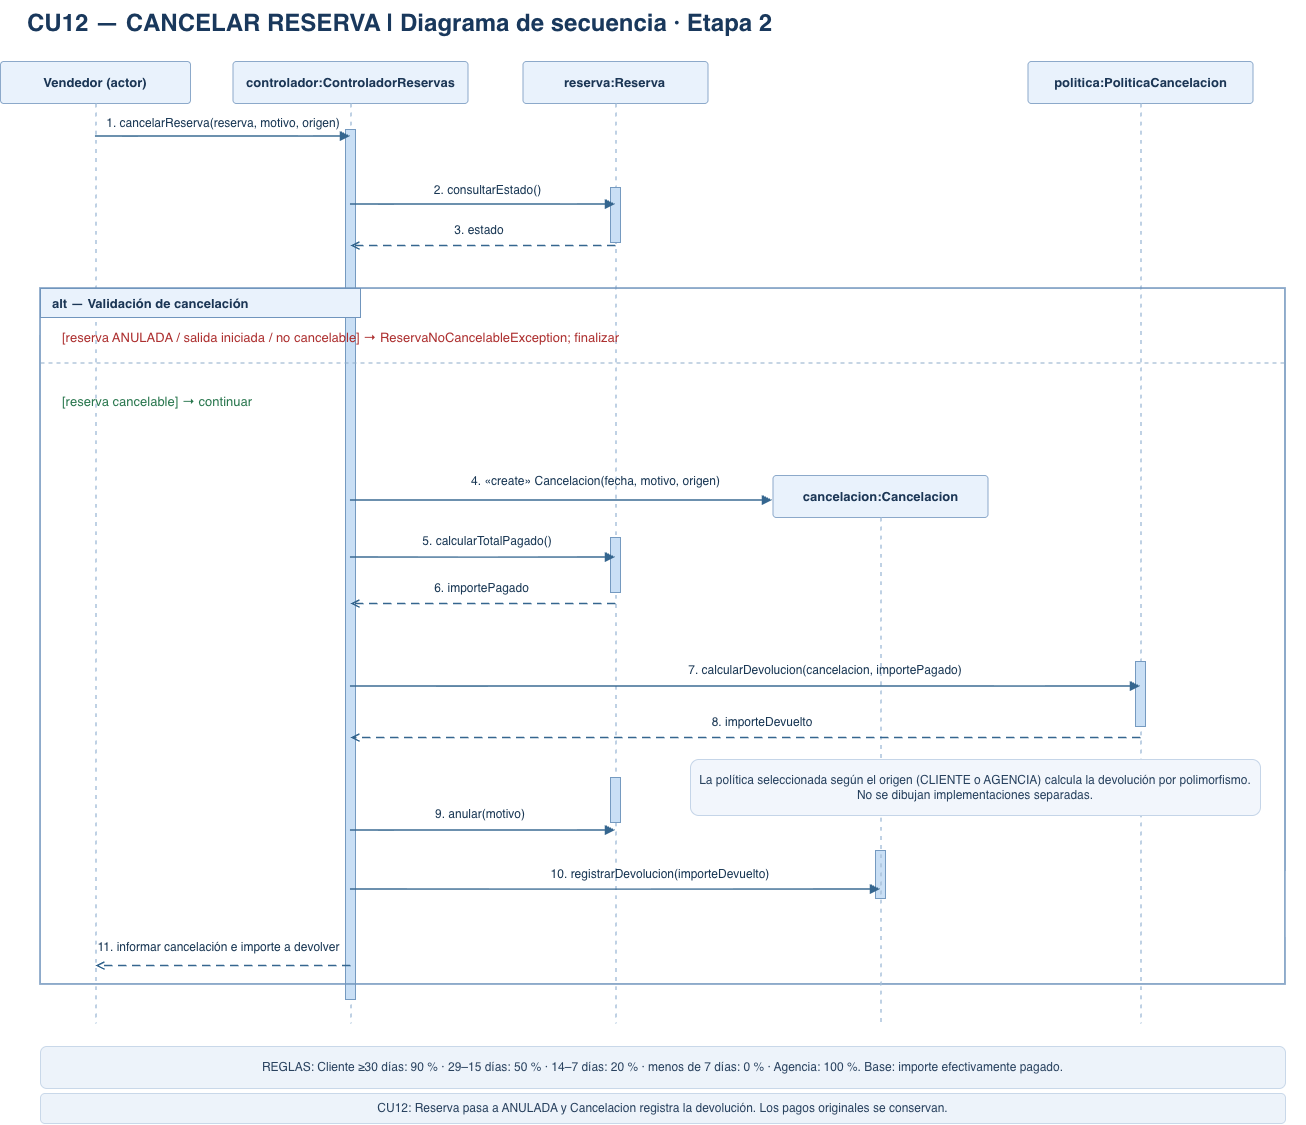

The diagram above was exported from draw.io. Its source (the exported page's mxGraphModel, read from the mxfile embedded in the PNG):
<mxGraphModel dx="1268" dy="1082" grid="0" gridSize="10" guides="1" tooltips="1" connect="1" arrows="1" fold="1" page="1" pageScale="1" pageWidth="1390" pageHeight="1170" math="0" shadow="0">
  <root>
    <mxCell id="0" />
    <mxCell id="1" parent="0" />
    <mxCell id="v1" parent="1" style="text;html=1;align=left;verticalAlign=middle;strokeColor=none;fillColor=none;fontColor=#19385c;fontSize=24;fontStyle=1;" value="CU12 — CANCELAR RESERVA  |  Diagrama de secuencia · Etapa 2" vertex="1">
      <mxGeometry height="45" width="1280" x="35" y="14" as="geometry" />
    </mxCell>
    <mxCell id="v2" parent="1" style="rounded=1;arcSize=8;whiteSpace=wrap;html=1;fillColor=#e9f2fc;strokeColor=#8ca9ca;fontColor=#1b3655;fontSize=13;fontStyle=1;align=center;verticalAlign=middle;" value="Vendedor (actor)" vertex="1">
      <mxGeometry height="42" width="190" x="10" y="75" as="geometry" />
    </mxCell>
    <mxCell id="v3" parent="1" style="shape=line;direction=south;strokeColor=#a9c2db;strokeWidth=1.3;dashed=1;dashPattern=3 4;" value="" vertex="1">
      <mxGeometry height="920" width="1" x="105" y="117" as="geometry" />
    </mxCell>
    <mxCell id="v4" parent="1" style="rounded=1;arcSize=8;whiteSpace=wrap;html=1;fillColor=#e9f2fc;strokeColor=#8ca9ca;fontColor=#1b3655;fontSize=13;fontStyle=1;align=center;verticalAlign=middle;" value="controlador:ControladorReservas" vertex="1">
      <mxGeometry height="42" width="235" x="242.5" y="75" as="geometry" />
    </mxCell>
    <mxCell id="v5" parent="1" style="shape=line;direction=south;strokeColor=#a9c2db;strokeWidth=1.3;dashed=1;dashPattern=3 4;" value="" vertex="1">
      <mxGeometry height="920" width="1" x="360" y="117" as="geometry" />
    </mxCell>
    <mxCell id="v6" parent="1" style="rounded=1;arcSize=8;whiteSpace=wrap;html=1;fillColor=#e9f2fc;strokeColor=#8ca9ca;fontColor=#1b3655;fontSize=13;fontStyle=1;align=center;verticalAlign=middle;" value="reserva:Reserva" vertex="1">
      <mxGeometry height="42" width="185" x="532.5" y="75" as="geometry" />
    </mxCell>
    <mxCell id="v7" parent="1" style="shape=line;direction=south;strokeColor=#a9c2db;strokeWidth=1.3;dashed=1;dashPattern=3 4;" value="" vertex="1">
      <mxGeometry height="920" width="1" x="625" y="117" as="geometry" />
    </mxCell>
    <mxCell id="v8" parent="1" style="rounded=1;arcSize=8;whiteSpace=wrap;html=1;fillColor=#e9f2fc;strokeColor=#8ca9ca;fontColor=#1b3655;fontSize=13;fontStyle=1;align=center;verticalAlign=middle;" value="politica:PoliticaCancelacion" vertex="1">
      <mxGeometry height="42" width="225" x="1037.5" y="75" as="geometry" />
    </mxCell>
    <mxCell id="v9" parent="1" style="shape=line;direction=south;strokeColor=#a9c2db;strokeWidth=1.3;dashed=1;dashPattern=3 4;" value="" vertex="1">
      <mxGeometry height="920" width="1" x="1150" y="117" as="geometry" />
    </mxCell>
    <mxCell id="v10" parent="1" style="rounded=0;fillColor=#c9dff5;strokeColor=#759ac0;strokeWidth=1;" value="" vertex="1">
      <mxGeometry height="870" width="10" x="355" y="143" as="geometry" />
    </mxCell>
    <mxCell id="v11" parent="1" style="rounded=0;fillColor=#c9dff5;strokeColor=#759ac0;strokeWidth=1;" value="" vertex="1">
      <mxGeometry height="55" width="10" x="620" y="201" as="geometry" />
    </mxCell>
    <mxCell id="v12" parent="1" style="rounded=0;fillColor=#c9dff5;strokeColor=#759ac0;strokeWidth=1;" value="" vertex="1">
      <mxGeometry height="55" width="10" x="620" y="551" as="geometry" />
    </mxCell>
    <mxCell id="v13" parent="1" style="rounded=0;fillColor=#c9dff5;strokeColor=#759ac0;strokeWidth=1;" value="" vertex="1">
      <mxGeometry height="45" width="10" x="620" y="791" as="geometry" />
    </mxCell>
    <mxCell id="v14" parent="1" style="rounded=0;fillColor=#c9dff5;strokeColor=#759ac0;strokeWidth=1;" value="" vertex="1">
      <mxGeometry height="48" width="10" x="885" y="864" as="geometry" />
    </mxCell>
    <mxCell id="v15" parent="1" style="rounded=0;fillColor=#c9dff5;strokeColor=#759ac0;strokeWidth=1;" value="" vertex="1">
      <mxGeometry height="65" width="10" x="1145" y="675" as="geometry" />
    </mxCell>
    <mxCell id="e16" edge="1" parent="1" style="endArrow=block;endFill=1;strokeColor=#35668f;strokeWidth=1.6;rounded=0;html=1;">
      <mxGeometry relative="1" as="geometry">
        <mxPoint x="105" y="150" as="sourcePoint" />
        <mxPoint x="360" y="150" as="targetPoint" />
      </mxGeometry>
    </mxCell>
    <mxCell id="v17" parent="1" style="text;html=1;whiteSpace=wrap;align=center;verticalAlign=middle;fillColor=none;strokeColor=none;fontColor=#183653;fontSize=12;fontStyle=0;spacing=0;" value="1. cancelarReserva(reserva, motivo, origen)" vertex="1">
      <mxGeometry height="22" width="236" x="115" y="126" as="geometry" />
    </mxCell>
    <mxCell id="e18" edge="1" parent="1" style="endArrow=block;endFill=1;strokeColor=#35668f;strokeWidth=1.6;rounded=0;html=1;">
      <mxGeometry relative="1" as="geometry">
        <mxPoint x="360" y="218" as="sourcePoint" />
        <mxPoint x="625" y="218" as="targetPoint" />
      </mxGeometry>
    </mxCell>
    <mxCell id="v19" parent="1" style="text;html=1;whiteSpace=wrap;align=center;verticalAlign=middle;fillColor=none;strokeColor=none;fontColor=#183653;fontSize=12;fontStyle=0;spacing=0;" value="2. consultarEstado()" vertex="1">
      <mxGeometry height="23" width="185" x="405" y="192" as="geometry" />
    </mxCell>
    <mxCell id="e20" edge="1" parent="1" style="endArrow=open;endFill=0;strokeColor=#35668f;strokeWidth=1.4;dashed=1;dashPattern=6 4;html=1;">
      <mxGeometry relative="1" as="geometry">
        <mxPoint x="625" y="259" as="sourcePoint" />
        <mxPoint x="360" y="259" as="targetPoint" />
      </mxGeometry>
    </mxCell>
    <mxCell id="v21" parent="1" style="text;html=1;whiteSpace=wrap;align=center;verticalAlign=middle;fillColor=none;strokeColor=none;fontColor=#183653;fontSize=12;fontStyle=0;spacing=0;" value="3. estado" vertex="1">
      <mxGeometry height="22" width="100" x="439" y="233" as="geometry" />
    </mxCell>
    <mxCell id="v22" parent="1" style="rounded=0;fillColor=none;strokeColor=#7095bd;strokeWidth=1.6;" value="" vertex="1">
      <mxGeometry height="696" width="1245" x="50" y="302" as="geometry" />
    </mxCell>
    <mxCell id="v23" parent="1" style="rounded=0;fillColor=#e9f2fc;strokeColor=#7095bd;fontColor=#1b3655;fontStyle=1;fontSize=13;align=left;spacingLeft=10;" value="alt — Validación de cancelación" vertex="1">
      <mxGeometry height="29" width="320" x="50" y="302" as="geometry" />
    </mxCell>
    <mxCell id="v24" parent="1" style="shape=line;strokeColor=#8cabc9;dashed=1;dashPattern=4 4;" value="" vertex="1">
      <mxGeometry height="1" width="1245" x="50" y="376" as="geometry" />
    </mxCell>
    <mxCell id="v25" parent="1" style="text;html=1;whiteSpace=wrap;align=left;verticalAlign=middle;fillColor=none;strokeColor=none;fontColor=#ad3030;fontSize=13;fontStyle=0;spacing=0;" value="[reserva ANULADA / salida iniciada / no cancelable] → ReservaNoCancelableException; finalizar" vertex="1">
      <mxGeometry height="24" width="900" x="72" y="339" as="geometry" />
    </mxCell>
    <mxCell id="v26" parent="1" style="text;html=1;whiteSpace=wrap;align=left;verticalAlign=middle;fillColor=none;strokeColor=none;fontColor=#28764d;fontSize=13;fontStyle=0;spacing=0;" value="[reserva cancelable] → continuar" vertex="1">
      <mxGeometry height="24" width="550" x="72" y="403" as="geometry" />
    </mxCell>
    <mxCell id="v27" parent="1" style="rounded=1;arcSize=8;whiteSpace=wrap;html=1;fillColor=#e9f2fc;strokeColor=#8ca9ca;fontColor=#1b3655;fontSize=13;fontStyle=1;align=center;" value="cancelacion:Cancelacion" vertex="1">
      <mxGeometry height="42" width="215" x="782.5" y="489" as="geometry" />
    </mxCell>
    <mxCell id="v28" parent="1" style="shape=line;direction=south;strokeColor=#a9c2db;strokeWidth=1.3;dashed=1;dashPattern=3 4;" value="" vertex="1">
      <mxGeometry height="507" width="1" x="890" y="531" as="geometry" />
    </mxCell>
    <mxCell id="e29" edge="1" parent="1" style="endArrow=block;endFill=1;strokeColor=#35668f;strokeWidth=1.6;rounded=0;html=1;">
      <mxGeometry relative="1" as="geometry">
        <mxPoint x="360" y="514" as="sourcePoint" />
        <mxPoint x="782" y="514" as="targetPoint" />
      </mxGeometry>
    </mxCell>
    <mxCell id="v30" parent="1" style="text;html=1;whiteSpace=wrap;align=center;verticalAlign=middle;fillColor=none;strokeColor=none;fontColor=#183653;fontSize=12;fontStyle=0;spacing=0;" value="4. «create» Cancelacion(fecha, motivo, origen)" vertex="1">
      <mxGeometry height="23" width="335" x="438" y="484" as="geometry" />
    </mxCell>
    <mxCell id="e31" edge="1" parent="1" style="endArrow=block;endFill=1;strokeColor=#35668f;strokeWidth=1.6;rounded=0;html=1;">
      <mxGeometry relative="1" as="geometry">
        <mxPoint x="360" y="571" as="sourcePoint" />
        <mxPoint x="625" y="571" as="targetPoint" />
      </mxGeometry>
    </mxCell>
    <mxCell id="v32" parent="1" style="text;html=1;whiteSpace=wrap;align=center;verticalAlign=middle;fillColor=none;strokeColor=none;fontColor=#183653;fontSize=12;fontStyle=0;spacing=0;" value="5. calcularTotalPagado()" vertex="1">
      <mxGeometry height="22" width="200" x="397" y="544" as="geometry" />
    </mxCell>
    <mxCell id="e33" edge="1" parent="1" style="endArrow=open;endFill=0;strokeColor=#35668f;strokeWidth=1.4;dashed=1;dashPattern=6 4;html=1;">
      <mxGeometry relative="1" as="geometry">
        <mxPoint x="625" y="617" as="sourcePoint" />
        <mxPoint x="360" y="617" as="targetPoint" />
      </mxGeometry>
    </mxCell>
    <mxCell id="v34" parent="1" style="text;html=1;whiteSpace=wrap;align=center;verticalAlign=middle;fillColor=none;strokeColor=none;fontColor=#183653;fontSize=12;fontStyle=0;spacing=0;" value="6. importePagado" vertex="1">
      <mxGeometry height="22" width="135" x="424" y="591" as="geometry" />
    </mxCell>
    <mxCell id="e35" edge="1" parent="1" style="endArrow=block;endFill=1;strokeColor=#35668f;strokeWidth=1.6;rounded=0;html=1;">
      <mxGeometry relative="1" as="geometry">
        <mxPoint x="360" y="700" as="sourcePoint" />
        <mxPoint x="1150" y="700" as="targetPoint" />
      </mxGeometry>
    </mxCell>
    <mxCell id="v36" parent="1" style="text;html=1;whiteSpace=wrap;align=center;verticalAlign=middle;fillColor=none;strokeColor=none;fontColor=#183653;fontSize=12;fontStyle=0;spacing=0;" value="7. calcularDevolucion(cancelacion, importePagado)" vertex="1">
      <mxGeometry height="24" width="390" x="640" y="672" as="geometry" />
    </mxCell>
    <mxCell id="e37" edge="1" parent="1" style="endArrow=open;endFill=0;strokeColor=#35668f;strokeWidth=1.4;dashed=1;dashPattern=6 4;html=1;">
      <mxGeometry relative="1" as="geometry">
        <mxPoint x="1150" y="751" as="sourcePoint" />
        <mxPoint x="360" y="751" as="targetPoint" />
      </mxGeometry>
    </mxCell>
    <mxCell id="v38" parent="1" style="text;html=1;whiteSpace=wrap;align=center;verticalAlign=middle;fillColor=none;strokeColor=none;fontColor=#183653;fontSize=12;fontStyle=0;spacing=0;" value="8. importeDevuelto" vertex="1">
      <mxGeometry height="22" width="180" x="682" y="725" as="geometry" />
    </mxCell>
    <mxCell id="v39" parent="1" style="rounded=1;whiteSpace=wrap;html=1;fillColor=#f2f6fc;strokeColor=#c5d5e8;fontColor=#27415e;fontSize=12;align=center;" value="La política seleccionada según el origen (CLIENTE o AGENCIA) calcula la devolución por polimorfismo. No se dibujan implementaciones separadas." vertex="1">
      <mxGeometry height="56" width="570" x="700" y="773" as="geometry" />
    </mxCell>
    <mxCell id="e40" edge="1" parent="1" style="endArrow=block;endFill=1;strokeColor=#35668f;strokeWidth=1.6;rounded=0;html=1;">
      <mxGeometry relative="1" as="geometry">
        <mxPoint x="360" y="844" as="sourcePoint" />
        <mxPoint x="625" y="844" as="targetPoint" />
      </mxGeometry>
    </mxCell>
    <mxCell id="v41" parent="1" style="text;html=1;whiteSpace=wrap;align=center;verticalAlign=middle;fillColor=none;strokeColor=none;fontColor=#183653;fontSize=12;fontStyle=0;spacing=0;" value="9. anular(motivo)" vertex="1">
      <mxGeometry height="23" width="130" x="425" y="816" as="geometry" />
    </mxCell>
    <mxCell id="e42" edge="1" parent="1" style="endArrow=block;endFill=1;strokeColor=#35668f;strokeWidth=1.6;rounded=0;html=1;">
      <mxGeometry relative="1" as="geometry">
        <mxPoint x="360" y="903" as="sourcePoint" />
        <mxPoint x="890" y="903" as="targetPoint" />
      </mxGeometry>
    </mxCell>
    <mxCell id="v43" parent="1" style="text;html=1;whiteSpace=wrap;align=center;verticalAlign=middle;fillColor=none;strokeColor=none;fontColor=#183653;fontSize=12;fontStyle=0;spacing=0;" value="10. registrarDevolucion(importeDevuelto)" vertex="1">
      <mxGeometry height="23" width="330" x="505" y="876" as="geometry" />
    </mxCell>
    <mxCell id="e44" edge="1" parent="1" style="endArrow=open;endFill=0;strokeColor=#35668f;strokeWidth=1.4;dashed=1;dashPattern=6 4;html=1;">
      <mxGeometry relative="1" as="geometry">
        <mxPoint x="360" y="979" as="sourcePoint" />
        <mxPoint x="105" y="979" as="targetPoint" />
      </mxGeometry>
    </mxCell>
    <mxCell id="v45" parent="1" style="text;html=1;whiteSpace=wrap;align=center;verticalAlign=middle;fillColor=none;strokeColor=none;fontColor=#183653;fontSize=12;fontStyle=0;spacing=0;" value="11. informar cancelación e importe a devolver" vertex="1">
      <mxGeometry height="27" width="245" x="106" y="947" as="geometry" />
    </mxCell>
    <mxCell id="v46" parent="1" style="rounded=1;whiteSpace=wrap;html=1;fillColor=#edf3fa;strokeColor=#c9d8e9;fontColor=#29425f;fontSize=12;align=center;" value="REGLAS: Cliente ≥30 días: 90 % · 29–15 días: 50 % · 14–7 días: 20 % · menos de 7 días: 0 % · Agencia: 100 %. Base: importe efectivamente pagado." vertex="1">
      <mxGeometry height="42" width="1245" x="50" y="1060" as="geometry" />
    </mxCell>
    <mxCell id="v47" parent="1" style="rounded=1;whiteSpace=wrap;html=1;fillColor=#edf3fa;strokeColor=#c9d8e9;fontColor=#29425f;fontSize=12;align=center;" value="CU12: Reserva pasa a ANULADA y Cancelacion registra la devolución. Los pagos originales se conservan." vertex="1">
      <mxGeometry height="30" width="1245" x="50" y="1107" as="geometry" />
    </mxCell>
  </root>
</mxGraphModel>